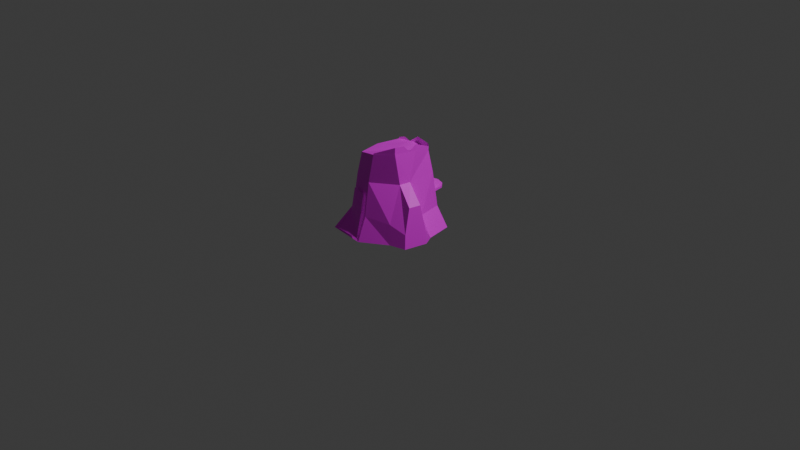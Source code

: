 # Source: D_Tree_Stump.blend  (saved by Blender 4.4.32; exported with 4.5.12 LTS)
import bpy
from mathutils import Matrix  # noqa: F401  (used for matrix-valued properties, if any)

bpy.ops.wm.read_factory_settings(use_empty=True)
scene = bpy.context.scene
scene.name = 'Scene'

# ---- collections
col_collection = bpy.data.collections.new('Collection'); scene.collection.children.link(col_collection)

# ---- images (referenced by path relative to the original .blend; pixels are not part of the script)
import os
ASSET_DIR = os.environ.get("B2B_ASSET_DIR", "")  # directory of the original .blend (textures are referenced by path, not embedded)
HERE = os.path.dirname(os.path.abspath(__file__))  # packed textures are extracted next to this script under _unpacked/

def load_image(name, relpath, width, height, colorspace="sRGB"):
    """Load a texture the original file referenced (path relative to the .blend, or extracted next to this script)."""
    p = next((c for c in (os.path.join(HERE, relpath), os.path.join(ASSET_DIR, relpath)) if relpath and os.path.exists(c)), "")
    if p:
        img = bpy.data.images.load(p, check_existing=True)
        img.name = name
    else:  # same state as the original file: an image datablock whose file is absent (Cycles renders it pink)
        img = bpy.data.images.new(name, width, height)
        img.source = "FILE"
        img.filepath = "//" + (relpath or name)
    img.colorspace_settings.name = colorspace
    return img
img_tree_stump_texture_2048_png = load_image('Tree_stump_texture_2048.png', 'Tree_stump_texture_2048.png', 1024, 1024, 'sRGB')

# ---- materials (node trees are filled in below, after node groups)
mat_material = bpy.data.materials.new('Material')
mat_material.alpha_threshold = 0.0
mat_material.roughness = 0.5
mat_material.line_color = (0.0, 0.0, 0.0, 1.0)

# ---- material node trees
mat_material.use_nodes = True; mat_material.node_tree.nodes.clear()
_N = mat_material.node_tree.nodes; _L = mat_material.node_tree.links
n0 = _N.new('ShaderNodeOutputMaterial'); n0.name = 'Material Output'; n0.location = (300, 300)
n1 = _N.new('ShaderNodeBsdfPrincipled'); n1.name = 'Principled BSDF'; n1.location = (10, 300)
n1.inputs[3].default_value = 1.45
n2 = _N.new('ShaderNodeTexImage'); n2.name = 'Image Texture'; n2.location = (-280, 278)
n2.image = img_tree_stump_texture_2048_png
_L.new(n1.outputs[0], n0.inputs[0])
_L.new(n2.outputs[0], n1.inputs[0])
_L.new(n2.outputs[1], n1.inputs[4])
n0.is_active_output = True

# ---- world
world_world = bpy.data.worlds.new('World'); scene.world = world_world
world_world.use_nodes = True; world_world.node_tree.nodes.clear()
_N = world_world.node_tree.nodes; _L = world_world.node_tree.links
n0 = _N.new('ShaderNodeOutputWorld'); n0.name = 'World Output'; n0.location = (300, 300)
n1 = _N.new('ShaderNodeBackground'); n1.name = 'Background'; n1.location = (10, 300)
n1.inputs[0].default_value = (0.05088, 0.05088, 0.05088, 1.0)
_L.new(n1.outputs[0], n0.inputs[0])
n0.is_active_output = True
world_world.color = (0.05088, 0.05088, 0.05088)
world_world.sun_shadow_jitter_overblur = 0.0

# ---- cameras
cam_camera = bpy.data.cameras.new('Camera')
cam_camera.clip_end = 100.0
cam_camera.ortho_scale = 7.314

# ---- lights
light_light = bpy.data.lights.new('Light', 'POINT')
light_light.energy = 1000.0
light_light.shadow_soft_size = 0.1

# ---- meshes
me_cube = bpy.data.meshes.new('Cube')
me_cube.from_pydata([(0.2531, 0.2181, 0.5372), (0.3985, 0.29, -0.04891), (0.2643, -0.2394, 0.5356), (0.3035, -0.4125, -0.04329), (-0.2249, 0.2181, 0.5372), (-0.3516, 0.2503, -0.07071), (-0.2249, -0.3524, 0.5372), (-0.338, -0.5694, -0.02152), (-0.431, -0.2026, -0.04434), (0.2765, -0.1173, 0.5338), (-0.281, -0.06712, 0.5372), (0.4449, 0.007394, -0.05387), (-0.02801, 0.4064, -0.04529), (0.01411, -0.4194, 0.5372), (0.01579, -0.5699, -0.05805), (0.01411, 0.2851, 0.5372), (0.01411, -0.06712, -0.04329), (0.05485, -0.3913, 0.8307), (-0.1953, -0.3171, 0.7665), (0.2671, -0.03605, 0.8386), (0.2484, -0.2894, 0.8638), (-0.2434, -0.05354, 0.7566), (-0.1993, 0.1707, 0.7566), (0.01411, 0.2416, 0.7665), (0.2235, 0.1828, 0.7665), (0.01987, -0.0915, 0.7876), (0.2855, 0.2568, 0.1642), (-0.2538, -0.3876, 0.2028), (0.2855, -0.391, 0.1642), (-0.3013, 0.2901, 0.1613), (0.3277, -0.004296, 0.1593), (-0.3197, -0.05329, 0.1622), (-0.02801, 0.3798, 0.1622), (0.02429, -0.4784, 0.1923), (0.4481, -0.3411, 0.09399), (0.4608, -0.3563, -0.05279), (0.4571, -0.1515, 0.3578), (0.433, -0.2743, 0.3578), (0.5089, -0.112, -0.05279), (0.4932, -0.112, 0.09399), (-0.2994, 0.3038, 0.1622), (-0.2995, 0.2909, -0.08231), (-0.3831, -0.1969, -0.05425), (-0.321, -0.06712, 0.1642), (-0.2272, 0.2045, 0.5361), (-0.1953, 0.1828, 0.7665), (-0.2445, -0.06712, 0.7665), (-0.2789, -0.0534, 0.537), (-0.3043, 0.001958, 0.5361), (-0.2691, 0.1775, 0.5356), (-0.3739, -0.005286, 0.1802), (-0.3594, 0.2628, 0.1795), (-0.4279, 0.2409, -0.08238), (-0.5031, -0.1882, -0.0574), (-0.218, 0.12, 0.7473), (-0.2394, 0.01159, 0.7473), (0.05596, -0.3897, 0.8432), (0.2682, -0.03437, 0.9045), (0.2495, -0.2877, 0.9297), (0.01521, 0.2432, 0.8323), (0.2246, 0.1845, 0.8323), (-0.1942, 0.1845, 0.7851), (0.2242, 0.1839, 0.8077), (0.2573, -0.1822, 0.9192), (0.2615, -0.1127, 0.8463), (-0.07499, 0.2166, 0.7665), (-0.131, 0.2022, 0.7993), (0.2611, 0.2417, 0.3428), (0.001123, 0.331, 0.3418), (0.2632, 0.2438, 0.3169), (-0.2704, 0.2705, 0.3078), (-0.001673, 0.3382, 0.3158), (-0.279, 0.2803, 0.2649), (-0.01647, 0.3539, 0.2649), (-0.006949, 0.3325, 0.3497), (0.2693, 0.2375, 0.3507), (0.2729, 0.2418, 0.3091), (-0.01165, 0.3431, 0.3078), (0.04766, 0.4126, 0.3474), (0.2584, 0.3402, 0.3482), (0.2601, 0.3419, 0.3272), (0.0454, 0.4184, 0.3263), (0.1165, 0.4315, 0.3451), (0.2082, 0.3999, 0.3454), (0.209, 0.4007, 0.3363), (0.1155, 0.434, 0.3359), (-0.256, 0.3525, 0.3135), (-0.05622, 0.4085, 0.3135), (-0.2625, 0.3601, 0.2804), (-0.05994, 0.4169, 0.2804), (-0.2282, 0.3974, 0.3125), (-0.09901, 0.4336, 0.3125), (-0.2324, 0.4022, 0.2911), (-0.1014, 0.439, 0.2911), (-0.2, -0.4114, 0.4142), (-0.267, -0.571, -0.01115), (-0.01676, -0.4628, 0.4142), (-2.25e-05, -0.5731, -0.02244), (-0.2167, -0.4475, 0.1676), (-0.0113, -0.5181, 0.168)], [], [(6, 13, 17, 18), (33, 13, 6, 27), (16, 11, 3, 14), (74, 15, 0, 75), (12, 1, 11, 16), (26, 76, 75, 0, 9, 30), (0, 15, 23, 24), (13, 2, 20, 17), (41, 12, 16, 42), (27, 6, 10, 43), (42, 16, 14, 7), (70, 4, 15, 74, 77), (15, 4, 45, 65, 23), (25, 46, 18, 17), (23, 65, 45, 46, 25), (24, 23, 25, 19), (19, 25, 17, 20, 64), (9, 0, 24, 19), (29, 5, 52, 51), (2, 9, 19, 64, 20), (10, 6, 18, 46), (3, 28, 33, 14), (41, 40, 32, 12), (7, 27, 43, 42), (1, 26, 30, 11), (12, 32, 26, 1), (28, 2, 13, 33), (8, 31, 50, 53), (14, 33, 27, 7), (30, 9, 36, 39), (38, 39, 34, 35), (28, 3, 35, 34), (3, 11, 38, 35), (9, 2, 37, 36), (11, 30, 39, 38), (5, 29, 40, 41), (8, 5, 41, 42), (31, 8, 42, 43), (44, 22, 45, 4), (22, 21, 46, 45), (21, 47, 10, 46), (39, 36, 37, 34), (2, 28, 34, 37), (49, 48, 55, 54), (53, 50, 51, 52), (47, 21, 55, 48), (22, 44, 49, 54), (5, 8, 53, 52), (47, 31, 43, 10), (21, 22, 54, 55), (23, 24, 62, 60, 59), (20, 64, 63, 58), (45, 65, 66, 61), (19, 24, 62, 57), (20, 17, 56, 58), (57, 64, 19), (59, 65, 23), (29, 44, 4, 70, 72, 40), (71, 68, 78, 81), (32, 73, 77, 76, 26), (31, 47, 48, 50), (73, 72, 88, 89), (40, 72, 73, 32), (44, 29, 51, 49), (67, 68, 74, 75), (69, 67, 75, 76), (68, 71, 77, 74), (71, 69, 76, 77), (80, 81, 85, 84), (68, 67, 79, 78), (69, 71, 81, 80), (67, 69, 80, 79), (85, 82, 83, 84), (79, 80, 84, 83), (81, 78, 82, 85), (78, 79, 83, 82), (87, 89, 93, 91), (70, 77, 87, 86), (72, 70, 86, 88), (77, 73, 89, 87), (92, 90, 91, 93), (86, 87, 91, 90), (89, 88, 92, 93), (88, 86, 90, 92), (50, 48, 49, 51), (99, 96, 94, 98), (97, 99, 98, 95)])
_uv = me_cube.uv_layers.new(name='UVMap')
_uv.uv.foreach_set('vector', [0.2483, 0.3383, 0.3488, 0.3185, 0.3767, 0.4568, 0.2763, 0.4404, 0.3178, 0.1516, 0.3488, 0.3185, 0.2483, 0.3383, 0.1952, 0.1754, 0.3536, 0.6659, 0.3998, 0.4942, 0.5089, 0.6041, 0.5173, 0.7281, 0.7916, 0.3048, 0.7451, 0.3829, 0.6528, 0.3437, 0.6836, 0.2592, 0.1981, 0.6176, 0.3035, 0.4735, 0.3998, 0.4942, 0.3536, 0.6659, 0.7137, 0.172, 0.6903, 0.2404, 0.6836, 0.2592, 0.6528, 0.3437, 0.531, 0.3115, 0.6275, 0.1516, 0.6528, 0.3437, 0.7451, 0.3829, 0.6985, 0.4817, 0.6198, 0.4483, 0.3488, 0.3185, 0.4818, 0.305, 0.4567, 0.4746, 0.3767, 0.4568, 0.1768, 0.737, 0.1981, 0.6176, 0.3536, 0.6659, 0.3167, 0.835, 0.1952, 0.1754, 0.2483, 0.3383, 0.1596, 0.3742, 0.07974, 0.2199, 0.3167, 0.835, 0.3536, 0.6659, 0.5173, 0.7281, 0.4661, 0.8608, 0.8963, 0.3376, 0.8339, 0.4296, 0.7451, 0.3829, 0.7916, 0.3048, 0.8021, 0.2873, 0.7451, 0.3829, 0.8339, 0.4296, 0.7741, 0.5214, 0.7309, 0.4983, 0.6985, 0.4817, 0.8444, 0.7152, 0.8118, 0.6111, 0.8993, 0.6111, 0.95, 0.708, 0.7317, 0.7368, 0.7324, 0.6996, 0.7331, 0.6494, 0.8118, 0.6111, 0.8444, 0.7152, 0.7688, 0.8161, 0.7317, 0.7368, 0.8444, 0.7152, 0.8527, 0.8208, 0.8527, 0.8208, 0.8444, 0.7152, 0.95, 0.708, 0.9361, 0.7944, 0.8779, 0.8127, 0.531, 0.3115, 0.6528, 0.3437, 0.6198, 0.4483, 0.5412, 0.4701, 0.007526, 0.5524, 0.01321, 0.467, 0.02987, 0.4846, 0.03521, 0.5576, 0.4818, 0.305, 0.531, 0.3115, 0.5412, 0.4701, 0.515, 0.4707, 0.4567, 0.4746, 0.1596, 0.3742, 0.2483, 0.3383, 0.2763, 0.4404, 0.2007, 0.4698, 0.4312, 0.02086, 0.4291, 0.1205, 0.3178, 0.1516, 0.311, 0.04247, 0.9886, 0.2008, 0.9352, 0.2803, 0.8389, 0.2284, 0.8848, 0.1424, 0.1754, 0.0605, 0.1952, 0.1754, 0.07974, 0.2199, 0.05406, 0.1304, 0.7313, 0.05728, 0.7137, 0.172, 0.6275, 0.1516, 0.633, 0.04073, 0.8848, 0.1424, 0.8389, 0.2284, 0.7137, 0.172, 0.7313, 0.05728, 0.4291, 0.1205, 0.4818, 0.305, 0.3488, 0.3185, 0.3178, 0.1516, 0.1426, 0.45, 0.1639, 0.5452, 0.1304, 0.5544, 0.1273, 0.4751, 0.311, 0.04247, 0.3178, 0.1516, 0.1952, 0.1754, 0.1754, 0.0605, 0.6275, 0.1516, 0.531, 0.3115, 0.5381, 0.1964, 0.5703, 0.09532, 0.585, 0.02741, 0.5703, 0.09532, 0.4946, 0.08371, 0.4986, 0.01506, 0.4291, 0.1205, 0.4312, 0.02086, 0.4986, 0.01506, 0.4946, 0.08371, 0.5089, 0.6041, 0.3998, 0.4942, 0.4476, 0.4864, 0.5166, 0.5373, 0.531, 0.3115, 0.4818, 0.305, 0.5033, 0.1924, 0.5381, 0.1964, 0.633, 0.04073, 0.6275, 0.1516, 0.5703, 0.09532, 0.585, 0.02741, 0.9895, 0.2078, 0.939, 0.2829, 0.9352, 0.2803, 0.9886, 0.2008, 0.1426, 0.45, 0.01321, 0.467, 0.008281, 0.4637, 0.1474, 0.4453, 0.07547, 0.2216, 0.05144, 0.1376, 0.05406, 0.1304, 0.07974, 0.2199, 0.8378, 0.4322, 0.7803, 0.5203, 0.7741, 0.5214, 0.8339, 0.4296, 0.05499, 0.8655, 0.1411, 0.8632, 0.1463, 0.8683, 0.05032, 0.8708, 0.1948, 0.4675, 0.1555, 0.3761, 0.1596, 0.3742, 0.2007, 0.4698, 0.5703, 0.09532, 0.5381, 0.1964, 0.5033, 0.1924, 0.4946, 0.08371, 0.4818, 0.305, 0.4291, 0.1205, 0.4946, 0.08371, 0.5033, 0.1924, 0.05764, 0.7453, 0.1238, 0.745, 0.117, 0.8577, 0.07518, 0.8588, 0.1273, 0.4751, 0.1304, 0.5544, 0.03521, 0.5576, 0.02987, 0.4846, 0.1466, 0.7485, 0.1411, 0.8632, 0.117, 0.8577, 0.1238, 0.745, 0.05499, 0.8655, 0.03697, 0.7504, 0.05764, 0.7453, 0.07518, 0.8588, 0.01321, 0.467, 0.1426, 0.45, 0.1273, 0.4751, 0.02987, 0.4846, 0.1555, 0.3761, 0.07547, 0.2216, 0.07974, 0.2199, 0.1596, 0.3742, 0.1411, 0.8632, 0.05499, 0.8655, 0.07518, 0.8588, 0.117, 0.8577, 0.04954, 0.05595, 0.1293, 0.0191, 0.1377, 0.0369, 0.1427, 0.04755, 0.06303, 0.0844, 0.7842, 0.02431, 0.7254, 0.007295, 0.744, 0.04522, 0.7791, 0.05537, 0.7075, 0.03541, 0.657, 0.03541, 0.6804, 0.01971, 0.7069, 0.02653, 0.2135, 0.01607, 0.1293, 0.0191, 0.1377, 0.0369, 0.227, 0.04451, 0.7842, 0.02431, 0.872, 0.02091, 0.8705, 0.02674, 0.7791, 0.05537, 0.227, 0.04451, 0.2387, 0.007599, 0.2135, 0.01607, 0.06303, 0.0844, 0.0155, 0.07135, 0.04954, 0.05595, 0.939, 0.2829, 0.8378, 0.4322, 0.8339, 0.4296, 0.8963, 0.3376, 0.9078, 0.3206, 0.9352, 0.2803, 0.1732, 0.9575, 0.1617, 0.9644, 0.1457, 0.9346, 0.1536, 0.9277, 0.8389, 0.2284, 0.8129, 0.2696, 0.8021, 0.2873, 0.6903, 0.2404, 0.7137, 0.172, 0.1639, 0.5452, 0.1466, 0.7485, 0.1238, 0.745, 0.1304, 0.5544, 0.4648, 0.969, 0.3548, 0.9739, 0.3664, 0.9472, 0.4513, 0.9434, 0.9352, 0.2803, 0.9078, 0.3206, 0.8129, 0.2696, 0.8389, 0.2284, 0.03697, 0.7504, 0.007526, 0.5524, 0.03521, 0.5576, 0.05764, 0.7453, 0.6883, 0.2571, 0.79, 0.3, 0.7916, 0.3048, 0.6836, 0.2592, 0.6925, 0.2455, 0.6883, 0.2571, 0.6836, 0.2592, 0.6903, 0.2404, 0.79, 0.3, 0.7966, 0.2891, 0.8021, 0.2873, 0.7916, 0.3048, 0.7966, 0.2891, 0.6925, 0.2455, 0.6903, 0.2404, 0.8021, 0.2873, 0.5878, 0.9416, 0.4968, 0.9321, 0.524, 0.9209, 0.5636, 0.925, 0.1617, 0.9644, 0.04584, 0.9644, 0.06299, 0.9317, 0.1457, 0.9346, 0.5952, 0.9747, 0.4829, 0.963, 0.4968, 0.9321, 0.5878, 0.9416, 0.04584, 0.9644, 0.033, 0.9575, 0.05488, 0.9243, 0.06299, 0.9317, 0.1259, 0.9152, 0.124, 0.9196, 0.08619, 0.9178, 0.08486, 0.913, 0.06299, 0.9317, 0.05488, 0.9243, 0.08486, 0.913, 0.08619, 0.9178, 0.1536, 0.9277, 0.1457, 0.9346, 0.124, 0.9196, 0.1259, 0.9152, 0.1457, 0.9346, 0.06299, 0.9317, 0.08619, 0.9178, 0.124, 0.9196, 0.2193, 0.9479, 0.2082, 0.9337, 0.2288, 0.9247, 0.2321, 0.9351, 0.3119, 0.9659, 0.2031, 0.9742, 0.2193, 0.9479, 0.294, 0.9411, 0.33, 0.9505, 0.3119, 0.9659, 0.294, 0.9411, 0.3057, 0.9286, 0.2031, 0.9742, 0.1832, 0.9575, 0.2082, 0.9337, 0.2193, 0.9479, 0.2842, 0.9203, 0.2799, 0.9307, 0.2321, 0.9351, 0.2288, 0.9247, 0.294, 0.9411, 0.2193, 0.9479, 0.2321, 0.9351, 0.2799, 0.9307, 0.4513, 0.9434, 0.3664, 0.9472, 0.3811, 0.9342, 0.436, 0.9318, 0.3057, 0.9286, 0.294, 0.9411, 0.2799, 0.9307, 0.2842, 0.9203, 0.1304, 0.5544, 0.1238, 0.745, 0.05764, 0.7453, 0.03521, 0.5576, 0.789, 0.9596, 0.6285, 0.9561, 0.6276, 0.8559, 0.788, 0.8458, 0.8931, 0.9797, 0.789, 0.9596, 0.788, 0.8458, 0.9007, 0.8375])
me_cube.materials.append(mat_material)
me_cube.use_mirror_vertex_groups = False
me_cube.update()

# ---- objects
ob_cube = bpy.data.objects.new('Cube', me_cube)
ob_light = bpy.data.objects.new('Light', light_light)
ob_camera = bpy.data.objects.new('Camera', cam_camera)

# ---- transforms, parenting, visibility, modifiers, constraints
ob_cube.location = (0.0, 0.0, 0.0)
ob_cube.lock_rotations_4d = False
ob_cube.empty_display_type = 'ARROWS'
ob_cube.lineart.crease_threshold = 0.0
ob_light.location = (4.076, 1.005, 5.904)
ob_light.rotation_euler = (0.6503, 0.05522, 1.866)
ob_light.lock_rotations_4d = False
ob_light.empty_display_type = 'ARROWS'
ob_light.color = (0.0, 0.0, 0.0, 0.0)
ob_light.lineart.crease_threshold = 0.0
ob_camera.location = (7.359, -6.926, 4.958)
ob_camera.rotation_euler = (1.109, 0.0, 0.8149)
ob_camera.lock_rotations_4d = False
ob_camera.empty_display_type = 'ARROWS'
ob_camera.color = (0.0, 0.0, 0.0, 0.0)
ob_camera.display_type = 'WIRE'
ob_camera.lineart.crease_threshold = 0.0

# ---- collection membership
col_collection.objects.link(ob_cube)
col_collection.objects.link(ob_light)
col_collection.objects.link(ob_camera)

# ---- scene / render settings (as saved in the file)
scene.camera = ob_camera
scene.frame_start = 1; scene.frame_end = 250; scene.frame_set(1)
scene.render.engine = 'BLENDER_EEVEE_NEXT'
bpy.context.view_layer.update()
